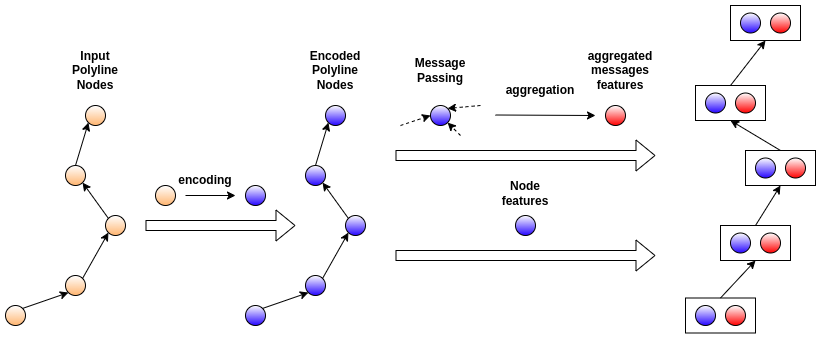

The diagram above was exported from draw.io. Its source (the exported page's mxGraphModel, read from the mxfile embedded in the PNG):
<mxGraphModel dx="2272" dy="800" grid="1" gridSize="10" guides="1" tooltips="1" connect="1" arrows="1" fold="1" page="1" pageScale="1" pageWidth="850" pageHeight="1100" math="0" shadow="0">
  <root>
    <mxCell id="0" />
    <mxCell id="1" parent="0" />
    <mxCell id="V28_L-WyxnwTV9Uiok5I-1" value="" style="ellipse;whiteSpace=wrap;html=1;aspect=fixed;gradientColor=#ffffff;gradientDirection=north;fillColor=#FFB570;" vertex="1" parent="1">
      <mxGeometry x="30" y="250" width="20" height="20" as="geometry" />
    </mxCell>
    <mxCell id="V28_L-WyxnwTV9Uiok5I-11" style="rounded=0;orthogonalLoop=1;jettySize=auto;html=1;exitX=0;exitY=0;exitDx=0;exitDy=0;entryX=1;entryY=1;entryDx=0;entryDy=0;" edge="1" parent="1" source="V28_L-WyxnwTV9Uiok5I-3" target="V28_L-WyxnwTV9Uiok5I-4">
      <mxGeometry relative="1" as="geometry" />
    </mxCell>
    <mxCell id="V28_L-WyxnwTV9Uiok5I-3" value="" style="ellipse;whiteSpace=wrap;html=1;aspect=fixed;fillColor=#FFB570;gradientColor=#ffffff;gradientDirection=north;" vertex="1" parent="1">
      <mxGeometry x="50" y="360" width="20" height="20" as="geometry" />
    </mxCell>
    <mxCell id="V28_L-WyxnwTV9Uiok5I-12" style="edgeStyle=none;rounded=0;orthogonalLoop=1;jettySize=auto;html=1;exitX=0.5;exitY=0;exitDx=0;exitDy=0;entryX=0;entryY=1;entryDx=0;entryDy=0;" edge="1" parent="1" source="V28_L-WyxnwTV9Uiok5I-4" target="V28_L-WyxnwTV9Uiok5I-1">
      <mxGeometry relative="1" as="geometry" />
    </mxCell>
    <mxCell id="V28_L-WyxnwTV9Uiok5I-4" value="" style="ellipse;whiteSpace=wrap;html=1;aspect=fixed;gradientColor=#ffffff;gradientDirection=north;fillColor=#FFB570;" vertex="1" parent="1">
      <mxGeometry x="10" y="310" width="20" height="20" as="geometry" />
    </mxCell>
    <mxCell id="V28_L-WyxnwTV9Uiok5I-6" value="" style="ellipse;whiteSpace=wrap;html=1;aspect=fixed;gradientColor=#ffffff;fillColor=#FFB570;gradientDirection=north;" vertex="1" parent="1">
      <mxGeometry x="10" y="420" width="20" height="20" as="geometry" />
    </mxCell>
    <mxCell id="V28_L-WyxnwTV9Uiok5I-7" value="" style="ellipse;whiteSpace=wrap;html=1;aspect=fixed;strokeColor=#000000;gradientColor=#ffffff;gradientDirection=north;fillColor=#FFB570;" vertex="1" parent="1">
      <mxGeometry x="-50" y="450" width="20" height="20" as="geometry" />
    </mxCell>
    <mxCell id="V28_L-WyxnwTV9Uiok5I-8" value="" style="endArrow=classic;html=1;rounded=0;exitX=1;exitY=0;exitDx=0;exitDy=0;entryX=0;entryY=1;entryDx=0;entryDy=0;" edge="1" parent="1" source="V28_L-WyxnwTV9Uiok5I-7" target="V28_L-WyxnwTV9Uiok5I-6">
      <mxGeometry width="50" height="50" relative="1" as="geometry">
        <mxPoint x="400" y="430" as="sourcePoint" />
        <mxPoint x="450" y="380" as="targetPoint" />
      </mxGeometry>
    </mxCell>
    <mxCell id="V28_L-WyxnwTV9Uiok5I-9" value="" style="endArrow=classic;html=1;rounded=0;exitX=1;exitY=0;exitDx=0;exitDy=0;entryX=0;entryY=1;entryDx=0;entryDy=0;" edge="1" parent="1" source="V28_L-WyxnwTV9Uiok5I-6" target="V28_L-WyxnwTV9Uiok5I-3">
      <mxGeometry width="50" height="50" relative="1" as="geometry">
        <mxPoint x="400" y="430" as="sourcePoint" />
        <mxPoint x="450" y="380" as="targetPoint" />
      </mxGeometry>
    </mxCell>
    <mxCell id="V28_L-WyxnwTV9Uiok5I-22" value="" style="ellipse;whiteSpace=wrap;html=1;aspect=fixed;gradientColor=#ffffff;gradientDirection=north;fillColor=#2605FF;" vertex="1" parent="1">
      <mxGeometry x="270" y="250" width="20" height="20" as="geometry" />
    </mxCell>
    <mxCell id="V28_L-WyxnwTV9Uiok5I-23" style="rounded=0;orthogonalLoop=1;jettySize=auto;html=1;exitX=0;exitY=0;exitDx=0;exitDy=0;entryX=1;entryY=1;entryDx=0;entryDy=0;" edge="1" parent="1" source="V28_L-WyxnwTV9Uiok5I-24" target="V28_L-WyxnwTV9Uiok5I-26">
      <mxGeometry relative="1" as="geometry" />
    </mxCell>
    <mxCell id="V28_L-WyxnwTV9Uiok5I-24" value="" style="ellipse;whiteSpace=wrap;html=1;aspect=fixed;fillColor=#2605FF;gradientColor=#ffffff;gradientDirection=north;" vertex="1" parent="1">
      <mxGeometry x="290" y="360" width="20" height="20" as="geometry" />
    </mxCell>
    <mxCell id="V28_L-WyxnwTV9Uiok5I-25" style="edgeStyle=none;rounded=0;orthogonalLoop=1;jettySize=auto;html=1;exitX=0.5;exitY=0;exitDx=0;exitDy=0;entryX=0;entryY=1;entryDx=0;entryDy=0;" edge="1" parent="1" source="V28_L-WyxnwTV9Uiok5I-26" target="V28_L-WyxnwTV9Uiok5I-22">
      <mxGeometry relative="1" as="geometry" />
    </mxCell>
    <mxCell id="V28_L-WyxnwTV9Uiok5I-26" value="" style="ellipse;whiteSpace=wrap;html=1;aspect=fixed;gradientColor=#ffffff;gradientDirection=north;fillColor=#2605FF;" vertex="1" parent="1">
      <mxGeometry x="250" y="310" width="20" height="20" as="geometry" />
    </mxCell>
    <mxCell id="V28_L-WyxnwTV9Uiok5I-27" value="" style="ellipse;whiteSpace=wrap;html=1;aspect=fixed;gradientColor=#ffffff;fillColor=#2605FF;gradientDirection=north;" vertex="1" parent="1">
      <mxGeometry x="250" y="420" width="20" height="20" as="geometry" />
    </mxCell>
    <mxCell id="V28_L-WyxnwTV9Uiok5I-28" value="" style="ellipse;whiteSpace=wrap;html=1;aspect=fixed;strokeColor=#000000;gradientColor=#ffffff;gradientDirection=north;fillColor=#2605FF;" vertex="1" parent="1">
      <mxGeometry x="190" y="450" width="20" height="20" as="geometry" />
    </mxCell>
    <mxCell id="V28_L-WyxnwTV9Uiok5I-29" value="" style="endArrow=classic;html=1;rounded=0;exitX=1;exitY=0;exitDx=0;exitDy=0;entryX=0;entryY=1;entryDx=0;entryDy=0;" edge="1" parent="1" source="V28_L-WyxnwTV9Uiok5I-28" target="V28_L-WyxnwTV9Uiok5I-27">
      <mxGeometry width="50" height="50" relative="1" as="geometry">
        <mxPoint x="640" y="430" as="sourcePoint" />
        <mxPoint x="690" y="380" as="targetPoint" />
      </mxGeometry>
    </mxCell>
    <mxCell id="V28_L-WyxnwTV9Uiok5I-30" value="" style="endArrow=classic;html=1;rounded=0;exitX=1;exitY=0;exitDx=0;exitDy=0;entryX=0;entryY=1;entryDx=0;entryDy=0;" edge="1" parent="1" source="V28_L-WyxnwTV9Uiok5I-27" target="V28_L-WyxnwTV9Uiok5I-24">
      <mxGeometry width="50" height="50" relative="1" as="geometry">
        <mxPoint x="640" y="430" as="sourcePoint" />
        <mxPoint x="690" y="380" as="targetPoint" />
      </mxGeometry>
    </mxCell>
    <mxCell id="V28_L-WyxnwTV9Uiok5I-31" value="" style="shape=flexArrow;endArrow=classic;html=1;rounded=0;" edge="1" parent="1">
      <mxGeometry width="50" height="50" relative="1" as="geometry">
        <mxPoint x="90" y="370" as="sourcePoint" />
        <mxPoint x="240" y="370" as="targetPoint" />
      </mxGeometry>
    </mxCell>
    <mxCell id="V28_L-WyxnwTV9Uiok5I-32" value="" style="ellipse;whiteSpace=wrap;html=1;aspect=fixed;gradientColor=#ffffff;gradientDirection=north;fillColor=#FFB570;" vertex="1" parent="1">
      <mxGeometry x="100" y="330" width="20" height="20" as="geometry" />
    </mxCell>
    <mxCell id="V28_L-WyxnwTV9Uiok5I-33" value="" style="ellipse;whiteSpace=wrap;html=1;aspect=fixed;gradientColor=#ffffff;gradientDirection=north;fillColor=#2605FF;" vertex="1" parent="1">
      <mxGeometry x="190" y="330" width="20" height="20" as="geometry" />
    </mxCell>
    <mxCell id="V28_L-WyxnwTV9Uiok5I-34" value="" style="endArrow=classic;html=1;rounded=0;" edge="1" parent="1">
      <mxGeometry width="50" height="50" relative="1" as="geometry">
        <mxPoint x="130" y="340" as="sourcePoint" />
        <mxPoint x="180" y="340" as="targetPoint" />
      </mxGeometry>
    </mxCell>
    <mxCell id="V28_L-WyxnwTV9Uiok5I-36" value="encoding" style="text;html=1;strokeColor=none;fillColor=none;align=center;verticalAlign=middle;whiteSpace=wrap;rounded=0;fontStyle=1" vertex="1" parent="1">
      <mxGeometry x="120" y="310" width="60" height="30" as="geometry" />
    </mxCell>
    <mxCell id="V28_L-WyxnwTV9Uiok5I-37" value="Input Polyline&lt;br&gt;Nodes" style="text;html=1;strokeColor=none;fillColor=none;align=center;verticalAlign=middle;whiteSpace=wrap;rounded=0;fontStyle=1" vertex="1" parent="1">
      <mxGeometry x="10" y="200" width="60" height="30" as="geometry" />
    </mxCell>
    <mxCell id="V28_L-WyxnwTV9Uiok5I-38" value="Encoded&lt;br&gt;Polyline&lt;br&gt;Nodes" style="text;html=1;strokeColor=none;fillColor=none;align=center;verticalAlign=middle;whiteSpace=wrap;rounded=0;fontStyle=1" vertex="1" parent="1">
      <mxGeometry x="250" y="200" width="60" height="30" as="geometry" />
    </mxCell>
    <mxCell id="V28_L-WyxnwTV9Uiok5I-39" value="" style="shape=flexArrow;endArrow=classic;html=1;rounded=0;" edge="1" parent="1">
      <mxGeometry width="50" height="50" relative="1" as="geometry">
        <mxPoint x="340" y="300" as="sourcePoint" />
        <mxPoint x="600" y="300" as="targetPoint" />
      </mxGeometry>
    </mxCell>
    <mxCell id="V28_L-WyxnwTV9Uiok5I-40" value="" style="ellipse;whiteSpace=wrap;html=1;aspect=fixed;gradientColor=#ffffff;gradientDirection=north;fillColor=#2605FF;" vertex="1" parent="1">
      <mxGeometry x="375" y="250" width="20" height="20" as="geometry" />
    </mxCell>
    <mxCell id="V28_L-WyxnwTV9Uiok5I-41" value="" style="endArrow=classic;html=1;rounded=0;entryX=1;entryY=0;entryDx=0;entryDy=0;dashed=1;" edge="1" parent="1" target="V28_L-WyxnwTV9Uiok5I-40">
      <mxGeometry width="50" height="50" relative="1" as="geometry">
        <mxPoint x="425" y="250" as="sourcePoint" />
        <mxPoint x="415" y="250" as="targetPoint" />
      </mxGeometry>
    </mxCell>
    <mxCell id="V28_L-WyxnwTV9Uiok5I-42" value="" style="endArrow=classic;html=1;rounded=0;entryX=1;entryY=1;entryDx=0;entryDy=0;dashed=1;" edge="1" parent="1" target="V28_L-WyxnwTV9Uiok5I-40">
      <mxGeometry width="50" height="50" relative="1" as="geometry">
        <mxPoint x="405" y="280" as="sourcePoint" />
        <mxPoint x="382.0710678118653" y="272.9289321881347" as="targetPoint" />
      </mxGeometry>
    </mxCell>
    <mxCell id="V28_L-WyxnwTV9Uiok5I-43" value="" style="endArrow=classic;html=1;rounded=0;entryX=0;entryY=0.5;entryDx=0;entryDy=0;dashed=1;" edge="1" parent="1" target="V28_L-WyxnwTV9Uiok5I-40">
      <mxGeometry width="50" height="50" relative="1" as="geometry">
        <mxPoint x="345" y="270" as="sourcePoint" />
        <mxPoint x="382.0710678118653" y="272.9289321881347" as="targetPoint" />
      </mxGeometry>
    </mxCell>
    <mxCell id="V28_L-WyxnwTV9Uiok5I-44" value="Message&lt;br&gt;Passing" style="text;html=1;strokeColor=none;fillColor=none;align=center;verticalAlign=middle;whiteSpace=wrap;rounded=0;fontStyle=1" vertex="1" parent="1">
      <mxGeometry x="345" y="200" width="80" height="30" as="geometry" />
    </mxCell>
    <mxCell id="V28_L-WyxnwTV9Uiok5I-45" value="" style="shape=flexArrow;endArrow=classic;html=1;rounded=0;" edge="1" parent="1">
      <mxGeometry width="50" height="50" relative="1" as="geometry">
        <mxPoint x="340" y="400" as="sourcePoint" />
        <mxPoint x="600" y="400" as="targetPoint" />
      </mxGeometry>
    </mxCell>
    <mxCell id="V28_L-WyxnwTV9Uiok5I-46" value="" style="ellipse;whiteSpace=wrap;html=1;aspect=fixed;fillColor=#2605FF;gradientColor=#ffffff;gradientDirection=north;" vertex="1" parent="1">
      <mxGeometry x="460" y="360" width="20" height="20" as="geometry" />
    </mxCell>
    <mxCell id="V28_L-WyxnwTV9Uiok5I-48" value="" style="endArrow=classic;html=1;rounded=0;" edge="1" parent="1">
      <mxGeometry width="50" height="50" relative="1" as="geometry">
        <mxPoint x="440" y="259.5" as="sourcePoint" />
        <mxPoint x="540" y="260" as="targetPoint" />
      </mxGeometry>
    </mxCell>
    <mxCell id="V28_L-WyxnwTV9Uiok5I-49" value="aggregation" style="text;html=1;strokeColor=none;fillColor=none;align=center;verticalAlign=middle;whiteSpace=wrap;rounded=0;fontStyle=1" vertex="1" parent="1">
      <mxGeometry x="445" y="220" width="80" height="30" as="geometry" />
    </mxCell>
    <mxCell id="V28_L-WyxnwTV9Uiok5I-53" value="" style="ellipse;whiteSpace=wrap;html=1;aspect=fixed;gradientColor=#ffffff;gradientDirection=north;fillColor=#FF0000;" vertex="1" parent="1">
      <mxGeometry x="550" y="250" width="20" height="20" as="geometry" />
    </mxCell>
    <mxCell id="V28_L-WyxnwTV9Uiok5I-98" value="" style="rounded=0;whiteSpace=wrap;html=1;gradientDirection=north;" vertex="1" parent="1">
      <mxGeometry x="630" y="442.5" width="70" height="35" as="geometry" />
    </mxCell>
    <mxCell id="V28_L-WyxnwTV9Uiok5I-99" value="" style="ellipse;whiteSpace=wrap;html=1;aspect=fixed;fillColor=#2605FF;gradientColor=#ffffff;gradientDirection=north;" vertex="1" parent="1">
      <mxGeometry x="640" y="450" width="20" height="20" as="geometry" />
    </mxCell>
    <mxCell id="V28_L-WyxnwTV9Uiok5I-100" value="" style="ellipse;whiteSpace=wrap;html=1;aspect=fixed;gradientColor=#ffffff;gradientDirection=north;fillColor=#FF0000;" vertex="1" parent="1">
      <mxGeometry x="670" y="450" width="20" height="20" as="geometry" />
    </mxCell>
    <mxCell id="V28_L-WyxnwTV9Uiok5I-101" value="" style="rounded=0;whiteSpace=wrap;html=1;gradientDirection=north;" vertex="1" parent="1">
      <mxGeometry x="665" y="370" width="70" height="35" as="geometry" />
    </mxCell>
    <mxCell id="V28_L-WyxnwTV9Uiok5I-102" value="" style="ellipse;whiteSpace=wrap;html=1;aspect=fixed;fillColor=#2605FF;gradientColor=#ffffff;gradientDirection=north;" vertex="1" parent="1">
      <mxGeometry x="675" y="377.5" width="20" height="20" as="geometry" />
    </mxCell>
    <mxCell id="V28_L-WyxnwTV9Uiok5I-103" value="" style="ellipse;whiteSpace=wrap;html=1;aspect=fixed;gradientColor=#ffffff;gradientDirection=north;fillColor=#FF0000;" vertex="1" parent="1">
      <mxGeometry x="705" y="377.5" width="20" height="20" as="geometry" />
    </mxCell>
    <mxCell id="V28_L-WyxnwTV9Uiok5I-104" value="" style="rounded=0;whiteSpace=wrap;html=1;gradientDirection=north;" vertex="1" parent="1">
      <mxGeometry x="690" y="295" width="70" height="35" as="geometry" />
    </mxCell>
    <mxCell id="V28_L-WyxnwTV9Uiok5I-105" value="" style="ellipse;whiteSpace=wrap;html=1;aspect=fixed;fillColor=#2605FF;gradientColor=#ffffff;gradientDirection=north;" vertex="1" parent="1">
      <mxGeometry x="700" y="302.5" width="20" height="20" as="geometry" />
    </mxCell>
    <mxCell id="V28_L-WyxnwTV9Uiok5I-106" value="" style="ellipse;whiteSpace=wrap;html=1;aspect=fixed;gradientColor=#ffffff;gradientDirection=north;fillColor=#FF0000;" vertex="1" parent="1">
      <mxGeometry x="730" y="302.5" width="20" height="20" as="geometry" />
    </mxCell>
    <mxCell id="V28_L-WyxnwTV9Uiok5I-113" value="" style="rounded=0;whiteSpace=wrap;html=1;gradientDirection=north;" vertex="1" parent="1">
      <mxGeometry x="640" y="230" width="70" height="35" as="geometry" />
    </mxCell>
    <mxCell id="V28_L-WyxnwTV9Uiok5I-114" value="" style="ellipse;whiteSpace=wrap;html=1;aspect=fixed;fillColor=#2605FF;gradientColor=#ffffff;gradientDirection=north;" vertex="1" parent="1">
      <mxGeometry x="650" y="237.5" width="20" height="20" as="geometry" />
    </mxCell>
    <mxCell id="V28_L-WyxnwTV9Uiok5I-115" value="" style="ellipse;whiteSpace=wrap;html=1;aspect=fixed;gradientColor=#ffffff;gradientDirection=north;fillColor=#FF0000;" vertex="1" parent="1">
      <mxGeometry x="680" y="237.5" width="20" height="20" as="geometry" />
    </mxCell>
    <mxCell id="V28_L-WyxnwTV9Uiok5I-116" value="" style="rounded=0;whiteSpace=wrap;html=1;gradientDirection=north;" vertex="1" parent="1">
      <mxGeometry x="675" y="150" width="70" height="35" as="geometry" />
    </mxCell>
    <mxCell id="V28_L-WyxnwTV9Uiok5I-117" value="" style="ellipse;whiteSpace=wrap;html=1;aspect=fixed;fillColor=#2605FF;gradientColor=#ffffff;gradientDirection=north;" vertex="1" parent="1">
      <mxGeometry x="685" y="157.5" width="20" height="20" as="geometry" />
    </mxCell>
    <mxCell id="V28_L-WyxnwTV9Uiok5I-118" value="" style="ellipse;whiteSpace=wrap;html=1;aspect=fixed;gradientColor=#ffffff;gradientDirection=north;fillColor=#FF0000;" vertex="1" parent="1">
      <mxGeometry x="715" y="157.5" width="20" height="20" as="geometry" />
    </mxCell>
    <mxCell id="V28_L-WyxnwTV9Uiok5I-119" value="" style="endArrow=classic;html=1;rounded=0;exitX=0.5;exitY=0;exitDx=0;exitDy=0;entryX=0.5;entryY=1;entryDx=0;entryDy=0;" edge="1" parent="1" source="V28_L-WyxnwTV9Uiok5I-98" target="V28_L-WyxnwTV9Uiok5I-101">
      <mxGeometry width="50" height="50" relative="1" as="geometry">
        <mxPoint x="370" y="310" as="sourcePoint" />
        <mxPoint x="420" y="260" as="targetPoint" />
      </mxGeometry>
    </mxCell>
    <mxCell id="V28_L-WyxnwTV9Uiok5I-123" value="" style="endArrow=classic;html=1;rounded=0;exitX=0.5;exitY=0;exitDx=0;exitDy=0;entryX=0.5;entryY=1;entryDx=0;entryDy=0;" edge="1" parent="1" source="V28_L-WyxnwTV9Uiok5I-101" target="V28_L-WyxnwTV9Uiok5I-104">
      <mxGeometry width="50" height="50" relative="1" as="geometry">
        <mxPoint x="370" y="310" as="sourcePoint" />
        <mxPoint x="420" y="260" as="targetPoint" />
      </mxGeometry>
    </mxCell>
    <mxCell id="V28_L-WyxnwTV9Uiok5I-124" value="" style="endArrow=classic;html=1;rounded=0;exitX=0.5;exitY=0;exitDx=0;exitDy=0;entryX=0.5;entryY=1;entryDx=0;entryDy=0;" edge="1" parent="1" source="V28_L-WyxnwTV9Uiok5I-104" target="V28_L-WyxnwTV9Uiok5I-113">
      <mxGeometry width="50" height="50" relative="1" as="geometry">
        <mxPoint x="370" y="310" as="sourcePoint" />
        <mxPoint x="420" y="260" as="targetPoint" />
      </mxGeometry>
    </mxCell>
    <mxCell id="V28_L-WyxnwTV9Uiok5I-125" value="" style="endArrow=classic;html=1;rounded=0;entryX=0.5;entryY=1;entryDx=0;entryDy=0;exitX=0.5;exitY=0;exitDx=0;exitDy=0;" edge="1" parent="1" source="V28_L-WyxnwTV9Uiok5I-113" target="V28_L-WyxnwTV9Uiok5I-116">
      <mxGeometry width="50" height="50" relative="1" as="geometry">
        <mxPoint x="370" y="310" as="sourcePoint" />
        <mxPoint x="420" y="260" as="targetPoint" />
      </mxGeometry>
    </mxCell>
    <mxCell id="V28_L-WyxnwTV9Uiok5I-126" value="aggregated&lt;br&gt;messages&lt;br&gt;features" style="text;html=1;strokeColor=none;fillColor=none;align=center;verticalAlign=middle;whiteSpace=wrap;rounded=0;fontStyle=1" vertex="1" parent="1">
      <mxGeometry x="525" y="200" width="80" height="30" as="geometry" />
    </mxCell>
    <mxCell id="V28_L-WyxnwTV9Uiok5I-127" value="Node features" style="text;html=1;strokeColor=none;fillColor=none;align=center;verticalAlign=middle;whiteSpace=wrap;rounded=0;fontStyle=1" vertex="1" parent="1">
      <mxGeometry x="430" y="322.5" width="80" height="30" as="geometry" />
    </mxCell>
  </root>
</mxGraphModel>